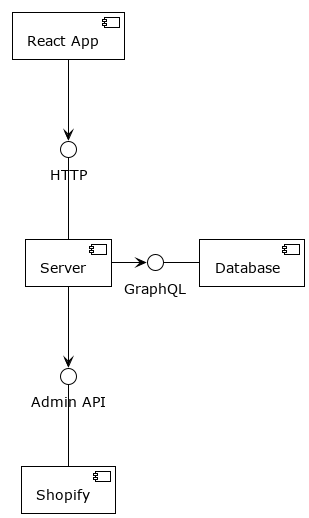

The diagram above was rendered by PlantUML. Its source (embedded in the PNG):
@startuml components
!theme plain

[React App] as frontend
[Server] as server
[Database] as db
[Shopify] as shopify

interface "Admin API" as admin
interface "GraphQL" as graphql
interface "HTTP" as http

frontend --> http

http -- server
server -> graphql
server --> admin

graphql - db
admin -- shopify

@enduml